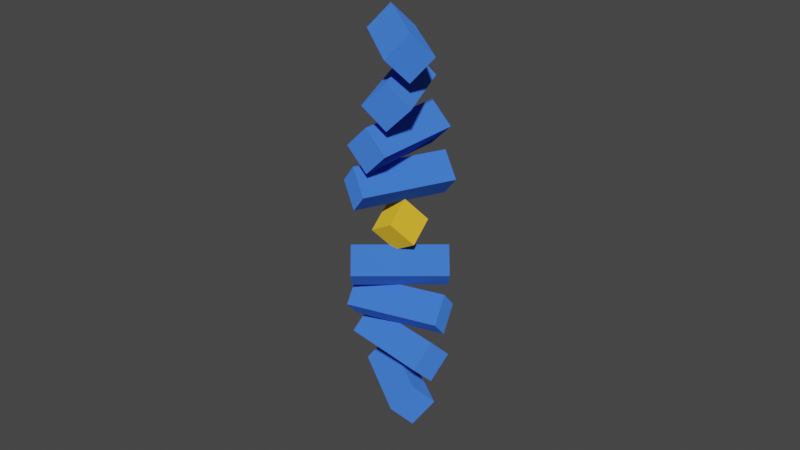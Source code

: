 # Source: dna.blend  (saved by Blender 2.90.8; exported with 4.5.12 LTS)
import bpy
from mathutils import Matrix  # noqa: F401  (used for matrix-valued properties, if any)

bpy.ops.wm.read_factory_settings(use_empty=True)
scene = bpy.context.scene
scene.name = 'Scene'

# ---- materials (node trees are filled in below, after node groups)
mat_body = bpy.data.materials.new('body')
mat_body.use_transparent_shadow = False
mat_material_001 = bpy.data.materials.new('Material.001')
mat_material_001.alpha_threshold = 0.0
mat_material_001.use_transparent_shadow = False
mat_material_001.line_color = (0.0, 0.0, 0.0, 1.0)

# ---- material node trees
mat_body.use_nodes = True; mat_body.node_tree.nodes.clear()
_N = mat_body.node_tree.nodes; _L = mat_body.node_tree.links
n0 = _N.new('ShaderNodeOutputMaterial'); n0.name = 'Material Output'; n0.location = (300, 300)
n1 = _N.new('ShaderNodeBsdfDiffuse'); n1.name = 'Diffuse BSDF'; n1.location = (10, 300)
n1.inputs[0].default_value = (0.05286, 0.1846, 0.8, 1.0)
n1.inputs[1].default_value = 0.5
_L.new(n1.outputs[0], n0.inputs[0])
n0.is_active_output = True
mat_material_001.use_nodes = True; mat_material_001.node_tree.nodes.clear()
_N = mat_material_001.node_tree.nodes; _L = mat_material_001.node_tree.links
n0 = _N.new('ShaderNodeOutputMaterial'); n0.name = 'Material Output'; n0.location = (300, 300)
n1 = _N.new('ShaderNodeBsdfDiffuse'); n1.name = 'Diffuse BSDF'; n1.location = (10, 300)
n1.inputs[0].default_value = (0.8, 0.4783, 0.03219, 1.0)
n1.inputs[1].default_value = 0.4
_L.new(n1.outputs[0], n0.inputs[0])
n0.is_active_output = True

# ---- world
world_world = bpy.data.worlds.new('World'); scene.world = world_world
world_world.use_nodes = True; world_world.node_tree.nodes.clear()
_N = world_world.node_tree.nodes; _L = world_world.node_tree.links
n0 = _N.new('ShaderNodeOutputWorld'); n0.name = 'World Output'; n0.location = (300, 300)
n1 = _N.new('ShaderNodeBackground'); n1.name = 'Background'; n1.location = (10, 300)
n1.inputs[0].default_value = (0.05088, 0.05088, 0.05088, 1.0)
_L.new(n1.outputs[0], n0.inputs[0])
n0.is_active_output = True
world_world.color = (0.05088, 0.05088, 0.05088)
world_world.use_sun_shadow = False
world_world.sun_shadow_jitter_overblur = 0.0

# ---- meshes
me_cube_016 = bpy.data.meshes.new('Cube.016')
me_cube_016.from_pydata([(0.3882, -0.7071, -1.59), (0.357, -0.9063, -0.9547), (0.9859, 1.106, -0.9924), (0.9547, 0.9063, -0.357), (1.024, -0.9063, -1.621), (0.9924, -1.106, -0.9859), (1.621, 0.9063, -1.024), (1.59, 0.7071, -0.3882), (0.8999, -0.2817, -2.412), (0.7808, -0.6428, -1.864), (1.983, 1.004, -1.328), (1.864, 0.6428, -0.7808), (1.447, -0.6428, -2.531), (1.328, -1.004, -1.983), (2.531, 0.6428, -1.447), (2.412, 0.2817, -0.8999), (1.553, 0.1965, -3.092), (1.306, -0.2588, -2.672), (2.919, 0.7142, -1.726), (2.672, 0.2588, -1.306), (1.973, -0.2588, -3.339), (1.726, -0.7142, -2.919), (3.339, 0.2588, -1.973), (3.092, -0.1965, -1.553), (3.043, 0.6379, -4.32), (2.651, 0.1736, -4.044), (4.435, 0.2906, -2.927), (4.044, -0.1736, -2.651), (3.318, 0.1736, -4.711), (2.927, -0.2906, -4.435), (4.711, -0.1736, -3.318), (4.32, -0.6379, -3.043), (3.96, 0.9597, -4.736), (3.435, 0.5736, -4.594), (5.118, -0.1874, -3.577), (4.594, -0.5736, -3.435), (4.102, 0.5736, -5.26), (3.577, 0.1874, -5.118), (5.26, -0.5736, -4.102), (4.736, -0.9597, -3.96), (4.949, 1.102, -5.079), (4.327, 0.866, -5.035), (5.657, -0.6303, -4.372), (5.035, -0.866, -4.327), (4.994, 0.866, -5.701), (4.372, 0.6303, -5.657), (5.701, -0.866, -4.994), (5.079, -1.102, -4.949), (5.951, 1.037, -5.411), (5.286, 0.9962, -5.409), (6.075, -0.9551, -5.287), (5.409, -0.9962, -5.286), (5.953, 0.9962, -6.076), (5.287, 0.9551, -6.075), (6.076, -0.9962, -5.953), (5.411, -1.037, -5.951), (-0.01085, -1.0, -0.6558), (-0.01085, -1.0, 0.01085), (-0.01085, 1.0, -0.6558), (-0.01085, 1.0, 0.01085), (0.6558, -1.0, -0.6558), (0.6558, -1.0, 0.01085), (0.6558, 1.0, -0.6558), (0.6558, 1.0, 0.01085), (2.692, 0.04959, -3.494), (2.662, -0.4491, -3.052), (2.72, 0.4902, -2.994), (2.69, -0.00851, -2.553), (3.357, 0.008509, -3.495), (3.327, -0.4902, -3.053), (3.385, 0.4491, -2.995), (3.355, -0.04959, -2.554)], [], [(0, 1, 3, 2), (2, 3, 7, 6), (6, 7, 5, 4), (4, 5, 1, 0), (2, 6, 4, 0), (7, 3, 1, 5), (8, 9, 11, 10), (10, 11, 15, 14), (14, 15, 13, 12), (12, 13, 9, 8), (10, 14, 12, 8), (15, 11, 9, 13), (16, 17, 19, 18), (18, 19, 23, 22), (22, 23, 21, 20), (20, 21, 17, 16), (18, 22, 20, 16), (23, 19, 17, 21), (24, 25, 27, 26), (26, 27, 31, 30), (30, 31, 29, 28), (28, 29, 25, 24), (26, 30, 28, 24), (31, 27, 25, 29), (32, 33, 35, 34), (34, 35, 39, 38), (38, 39, 37, 36), (36, 37, 33, 32), (34, 38, 36, 32), (39, 35, 33, 37), (40, 41, 43, 42), (42, 43, 47, 46), (46, 47, 45, 44), (44, 45, 41, 40), (42, 46, 44, 40), (47, 43, 41, 45), (48, 49, 51, 50), (50, 51, 55, 54), (54, 55, 53, 52), (52, 53, 49, 48), (50, 54, 52, 48), (55, 51, 49, 53), (56, 57, 59, 58), (58, 59, 63, 62), (62, 63, 61, 60), (60, 61, 57, 56), (58, 62, 60, 56), (63, 59, 57, 61), (64, 65, 67, 66), (66, 67, 71, 70), (70, 71, 69, 68), (68, 69, 65, 64), (66, 70, 68, 64), (71, 67, 65, 69)])
me_cube_016.polygons.foreach_set('material_index', [0, 0, 0, 0, 0, 0, 0, 0, 0, 0, 0, 0, 0, 0, 0, 0, 0, 0, 0, 0, 0, 0, 0, 0, 0, 0, 0, 0, 0, 0, 0, 0, 0, 0, 0, 0, 0, 0, 0, 0, 0, 0, 0, 0, 0, 0, 0, 0, 1, 1, 1, 1, 1, 1])
_uv = me_cube_016.uv_layers.new(name='UVMap')
_uv.uv.foreach_set('vector', [0.375, 0.0, 0.625, 0.0, 0.625, 0.25, 0.375, 0.25, 0.375, 0.25, 0.625, 0.25, 0.625, 0.5, 0.375, 0.5, 0.375, 0.5, 0.625, 0.5, 0.625, 0.75, 0.375, 0.75, 0.375, 0.75, 0.625, 0.75, 0.625, 1.0, 0.375, 1.0, 0.125, 0.5, 0.375, 0.5, 0.375, 0.75, 0.125, 0.75, 0.625, 0.5, 0.875, 0.5, 0.875, 0.75, 0.625, 0.75, 0.375, 0.0, 0.625, 0.0, 0.625, 0.25, 0.375, 0.25, 0.375, 0.25, 0.625, 0.25, 0.625, 0.5, 0.375, 0.5, 0.375, 0.5, 0.625, 0.5, 0.625, 0.75, 0.375, 0.75, 0.375, 0.75, 0.625, 0.75, 0.625, 1.0, 0.375, 1.0, 0.125, 0.5, 0.375, 0.5, 0.375, 0.75, 0.125, 0.75, 0.625, 0.5, 0.875, 0.5, 0.875, 0.75, 0.625, 0.75, 0.375, 0.0, 0.625, 0.0, 0.625, 0.25, 0.375, 0.25, 0.375, 0.25, 0.625, 0.25, 0.625, 0.5, 0.375, 0.5, 0.375, 0.5, 0.625, 0.5, 0.625, 0.75, 0.375, 0.75, 0.375, 0.75, 0.625, 0.75, 0.625, 1.0, 0.375, 1.0, 0.125, 0.5, 0.375, 0.5, 0.375, 0.75, 0.125, 0.75, 0.625, 0.5, 0.875, 0.5, 0.875, 0.75, 0.625, 0.75, 0.375, 0.0, 0.625, 0.0, 0.625, 0.25, 0.375, 0.25, 0.375, 0.25, 0.625, 0.25, 0.625, 0.5, 0.375, 0.5, 0.375, 0.5, 0.625, 0.5, 0.625, 0.75, 0.375, 0.75, 0.375, 0.75, 0.625, 0.75, 0.625, 1.0, 0.375, 1.0, 0.125, 0.5, 0.375, 0.5, 0.375, 0.75, 0.125, 0.75, 0.625, 0.5, 0.875, 0.5, 0.875, 0.75, 0.625, 0.75, 0.375, 0.0, 0.625, 0.0, 0.625, 0.25, 0.375, 0.25, 0.375, 0.25, 0.625, 0.25, 0.625, 0.5, 0.375, 0.5, 0.375, 0.5, 0.625, 0.5, 0.625, 0.75, 0.375, 0.75, 0.375, 0.75, 0.625, 0.75, 0.625, 1.0, 0.375, 1.0, 0.125, 0.5, 0.375, 0.5, 0.375, 0.75, 0.125, 0.75, 0.625, 0.5, 0.875, 0.5, 0.875, 0.75, 0.625, 0.75, 0.375, 0.0, 0.625, 0.0, 0.625, 0.25, 0.375, 0.25, 0.375, 0.25, 0.625, 0.25, 0.625, 0.5, 0.375, 0.5, 0.375, 0.5, 0.625, 0.5, 0.625, 0.75, 0.375, 0.75, 0.375, 0.75, 0.625, 0.75, 0.625, 1.0, 0.375, 1.0, 0.125, 0.5, 0.375, 0.5, 0.375, 0.75, 0.125, 0.75, 0.625, 0.5, 0.875, 0.5, 0.875, 0.75, 0.625, 0.75, 0.375, 0.0, 0.625, 0.0, 0.625, 0.25, 0.375, 0.25, 0.375, 0.25, 0.625, 0.25, 0.625, 0.5, 0.375, 0.5, 0.375, 0.5, 0.625, 0.5, 0.625, 0.75, 0.375, 0.75, 0.375, 0.75, 0.625, 0.75, 0.625, 1.0, 0.375, 1.0, 0.125, 0.5, 0.375, 0.5, 0.375, 0.75, 0.125, 0.75, 0.625, 0.5, 0.875, 0.5, 0.875, 0.75, 0.625, 0.75, 0.375, 0.0, 0.625, 0.0, 0.625, 0.25, 0.375, 0.25, 0.375, 0.25, 0.625, 0.25, 0.625, 0.5, 0.375, 0.5, 0.375, 0.5, 0.625, 0.5, 0.625, 0.75, 0.375, 0.75, 0.375, 0.75, 0.625, 0.75, 0.625, 1.0, 0.375, 1.0, 0.125, 0.5, 0.375, 0.5, 0.375, 0.75, 0.125, 0.75, 0.625, 0.5, 0.875, 0.5, 0.875, 0.75, 0.625, 0.75, 0.375, 0.0, 0.625, 0.0, 0.625, 0.25, 0.375, 0.25, 0.375, 0.25, 0.625, 0.25, 0.625, 0.5, 0.375, 0.5, 0.375, 0.5, 0.625, 0.5, 0.625, 0.75, 0.375, 0.75, 0.375, 0.75, 0.625, 0.75, 0.625, 1.0, 0.375, 1.0, 0.125, 0.5, 0.375, 0.5, 0.375, 0.75, 0.125, 0.75, 0.625, 0.5, 0.875, 0.5, 0.875, 0.75, 0.625, 0.75])
me_cube_016.materials.append(mat_body)
me_cube_016.materials.append(mat_material_001)
me_cube_016.use_remesh_fix_poles = True
me_cube_016.use_remesh_preserve_attributes = False
me_cube_016.use_mirror_vertex_groups = False
me_cube_016.update()

# ---- objects
ob_cube_002 = bpy.data.objects.new('Cube.002', me_cube_016)

# ---- transforms, parenting, visibility, modifiers, constraints
ob_cube_002.location = (0.0, 0.0, 12.83)
ob_cube_002.rotation_euler = (0.0, 0.7854, 0.8727)
ob_cube_002.scale = (3.0, 3.0, 3.0)
ob_cube_002.lineart.crease_threshold = 0.0

# ---- collection membership
scene.collection.objects.link(ob_cube_002)

# ---- scene / render settings (as saved in the file)
scene.frame_start = 1; scene.frame_end = 250; scene.frame_set(1)
scene.render.engine = 'BLENDER_EEVEE_NEXT'
scene.cycles.use_denoising = False
scene.cycles.samples = 128
scene.cycles.sampling_pattern = 'TABULATED_SOBOL'
scene.cycles.use_adaptive_sampling = False
scene.cycles.use_light_tree = False
scene.view_settings.view_transform = 'Filmic'
bpy.context.view_layer.update()

# ---- added for rendering (the .blend has no active camera and no usable light): camera, sun
cam_auto = bpy.data.cameras.new('AutoCamera')
cam_auto.lens = 50.0
cam_auto.sensor_width = 36.0
cam_auto.clip_end = 1000.0
ob_auto_camera = bpy.data.objects.new('AutoCamera', cam_auto)
scene.collection.objects.link(ob_auto_camera)
ob_auto_camera.location = (38.3178, -45.9814, 30.6166)
ob_auto_camera.rotation_euler = (1.09748, -7.21219e-08, 0.694738)
scene.camera = ob_auto_camera
light_auto_sun = bpy.data.lights.new('AutoSun', 'SUN')
light_auto_sun.energy = 3.0
light_auto_sun.angle = 0.0523599
ob_auto_sun = bpy.data.objects.new('AutoSun', light_auto_sun)
scene.collection.objects.link(ob_auto_sun)
ob_auto_sun.rotation_euler = (0.872665, 0.174533, 0.523599)
bpy.context.view_layer.update()
